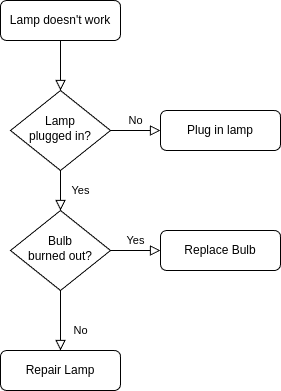

The diagram above was exported from draw.io. Its source (the exported page's mxGraphModel, read from the mxfile embedded in the PNG):
<mxGraphModel dx="1050" dy="594" grid="1" gridSize="10" guides="1" tooltips="1" connect="1" arrows="1" fold="1" page="1" pageScale="1" pageWidth="827" pageHeight="1169" math="0" shadow="0">
  <root>
    <mxCell id="WIyWlLk6GJQsqaUBKTNV-0" />
    <mxCell id="WIyWlLk6GJQsqaUBKTNV-1" parent="WIyWlLk6GJQsqaUBKTNV-0" />
    <mxCell id="WIyWlLk6GJQsqaUBKTNV-2" value="" style="rounded=0;html=1;jettySize=auto;orthogonalLoop=1;fontSize=11;endArrow=block;endFill=0;endSize=8;strokeWidth=1;shadow=0;labelBackgroundColor=none;edgeStyle=orthogonalEdgeStyle;" parent="WIyWlLk6GJQsqaUBKTNV-1" source="WIyWlLk6GJQsqaUBKTNV-3" target="WIyWlLk6GJQsqaUBKTNV-6" edge="1">
      <mxGeometry relative="1" as="geometry" />
    </mxCell>
    <mxCell id="WIyWlLk6GJQsqaUBKTNV-3" value="Lamp doesn't work" style="rounded=1;whiteSpace=wrap;html=1;fontSize=12;glass=0;strokeWidth=1;shadow=0;" parent="WIyWlLk6GJQsqaUBKTNV-1" vertex="1">
      <mxGeometry x="160" y="80" width="120" height="40" as="geometry" />
    </mxCell>
    <mxCell id="WIyWlLk6GJQsqaUBKTNV-4" value="Yes" style="rounded=0;html=1;jettySize=auto;orthogonalLoop=1;fontSize=11;endArrow=block;endFill=0;endSize=8;strokeWidth=1;shadow=0;labelBackgroundColor=none;edgeStyle=orthogonalEdgeStyle;" parent="WIyWlLk6GJQsqaUBKTNV-1" source="WIyWlLk6GJQsqaUBKTNV-6" target="WIyWlLk6GJQsqaUBKTNV-10" edge="1">
      <mxGeometry y="20" relative="1" as="geometry">
        <mxPoint as="offset" />
      </mxGeometry>
    </mxCell>
    <mxCell id="WIyWlLk6GJQsqaUBKTNV-5" value="No" style="edgeStyle=orthogonalEdgeStyle;rounded=0;html=1;jettySize=auto;orthogonalLoop=1;fontSize=11;endArrow=block;endFill=0;endSize=8;strokeWidth=1;shadow=0;labelBackgroundColor=none;" parent="WIyWlLk6GJQsqaUBKTNV-1" source="WIyWlLk6GJQsqaUBKTNV-6" target="WIyWlLk6GJQsqaUBKTNV-7" edge="1">
      <mxGeometry y="10" relative="1" as="geometry">
        <mxPoint as="offset" />
      </mxGeometry>
    </mxCell>
    <mxCell id="WIyWlLk6GJQsqaUBKTNV-6" value="Lamp&lt;br&gt;plugged in?" style="rhombus;whiteSpace=wrap;html=1;shadow=0;fontFamily=Helvetica;fontSize=12;align=center;strokeWidth=1;spacing=6;spacingTop=-4;" parent="WIyWlLk6GJQsqaUBKTNV-1" vertex="1">
      <mxGeometry x="170" y="170" width="100" height="80" as="geometry" />
    </mxCell>
    <mxCell id="WIyWlLk6GJQsqaUBKTNV-7" value="Plug in lamp" style="rounded=1;whiteSpace=wrap;html=1;fontSize=12;glass=0;strokeWidth=1;shadow=0;" parent="WIyWlLk6GJQsqaUBKTNV-1" vertex="1">
      <mxGeometry x="320" y="190" width="120" height="40" as="geometry" />
    </mxCell>
    <mxCell id="WIyWlLk6GJQsqaUBKTNV-8" value="No" style="rounded=0;html=1;jettySize=auto;orthogonalLoop=1;fontSize=11;endArrow=block;endFill=0;endSize=8;strokeWidth=1;shadow=0;labelBackgroundColor=none;edgeStyle=orthogonalEdgeStyle;" parent="WIyWlLk6GJQsqaUBKTNV-1" source="WIyWlLk6GJQsqaUBKTNV-10" target="WIyWlLk6GJQsqaUBKTNV-11" edge="1">
      <mxGeometry x="0.3333" y="20" relative="1" as="geometry">
        <mxPoint as="offset" />
      </mxGeometry>
    </mxCell>
    <mxCell id="WIyWlLk6GJQsqaUBKTNV-9" value="Yes" style="edgeStyle=orthogonalEdgeStyle;rounded=0;html=1;jettySize=auto;orthogonalLoop=1;fontSize=11;endArrow=block;endFill=0;endSize=8;strokeWidth=1;shadow=0;labelBackgroundColor=none;" parent="WIyWlLk6GJQsqaUBKTNV-1" source="WIyWlLk6GJQsqaUBKTNV-10" target="WIyWlLk6GJQsqaUBKTNV-12" edge="1">
      <mxGeometry y="10" relative="1" as="geometry">
        <mxPoint as="offset" />
      </mxGeometry>
    </mxCell>
    <mxCell id="WIyWlLk6GJQsqaUBKTNV-10" value="Bulb&lt;br&gt;burned out?" style="rhombus;whiteSpace=wrap;html=1;shadow=0;fontFamily=Helvetica;fontSize=12;align=center;strokeWidth=1;spacing=6;spacingTop=-4;" parent="WIyWlLk6GJQsqaUBKTNV-1" vertex="1">
      <mxGeometry x="170" y="290" width="100" height="80" as="geometry" />
    </mxCell>
    <mxCell id="WIyWlLk6GJQsqaUBKTNV-11" value="Repair Lamp" style="rounded=1;whiteSpace=wrap;html=1;fontSize=12;glass=0;strokeWidth=1;shadow=0;" parent="WIyWlLk6GJQsqaUBKTNV-1" vertex="1">
      <mxGeometry x="160" y="430" width="120" height="40" as="geometry" />
    </mxCell>
    <mxCell id="WIyWlLk6GJQsqaUBKTNV-12" value="Replace Bulb" style="rounded=1;whiteSpace=wrap;html=1;fontSize=12;glass=0;strokeWidth=1;shadow=0;" parent="WIyWlLk6GJQsqaUBKTNV-1" vertex="1">
      <mxGeometry x="320" y="310" width="120" height="40" as="geometry" />
    </mxCell>
  </root>
</mxGraphModel>